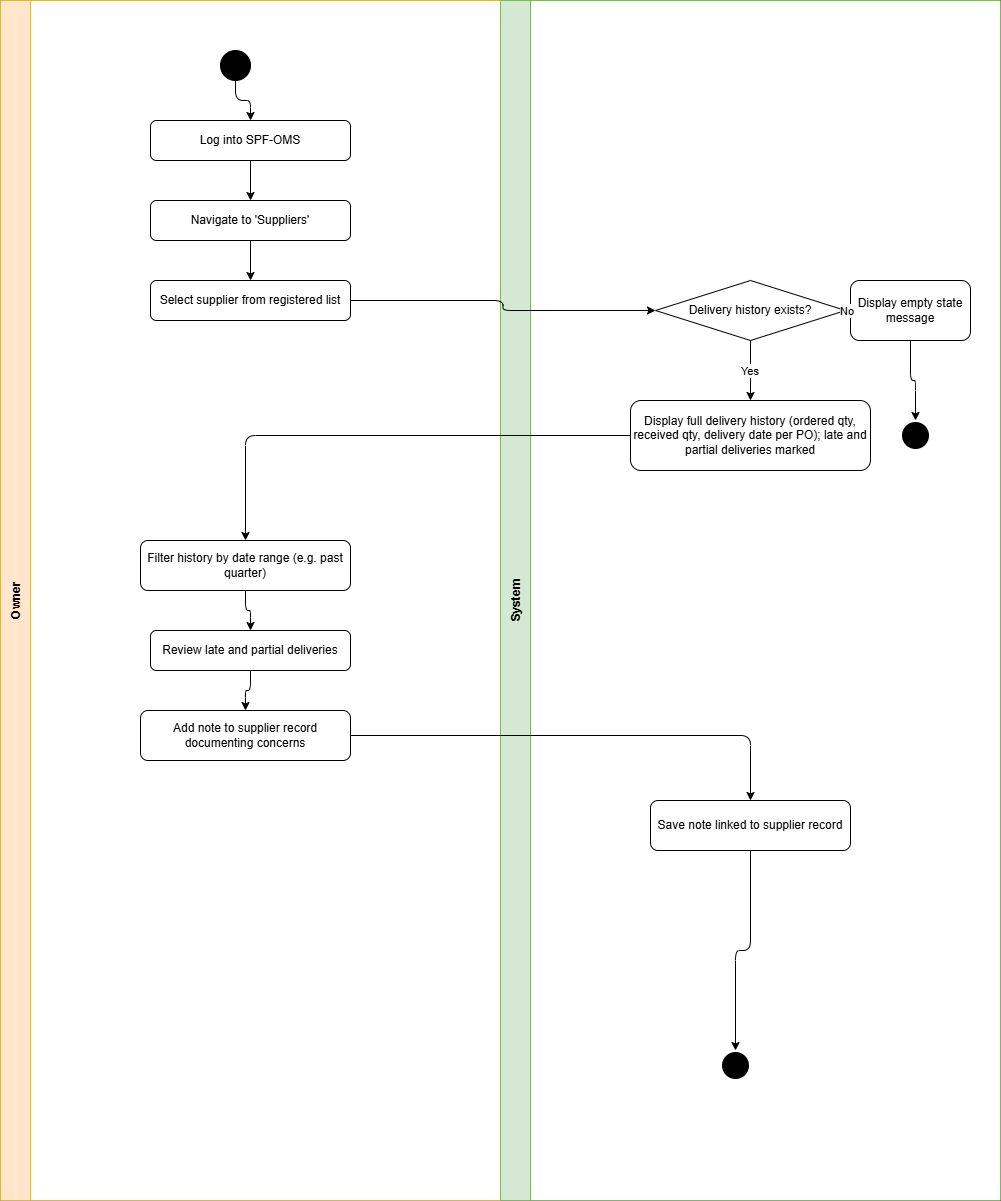

The diagram above was exported from draw.io. Its source (the exported page's mxGraphModel, read from the mxfile embedded in the PNG):
<mxGraphModel dx="860" dy="473" grid="1" gridSize="10" guides="1" tooltips="1" connect="1" arrows="1" fold="1" page="1" pageScale="1" pageWidth="850" pageHeight="1100" math="0" shadow="0">
  <root>
    <mxCell id="0" />
    <mxCell id="1" parent="0" />
    <mxCell id="_STxORPEz7rr_uXm-ucF-1" parent="1" style="shape=pool;startSize=0;horizontal=1;childLayout=stackLayout;horizontalStack=1;resizeParent=1;collapsible=0;marginBottom=0;fillColor=none;" value="" vertex="1">
      <mxGeometry height="1200" width="1000" x="60" y="40" as="geometry" />
    </mxCell>
    <mxCell id="_STxORPEz7rr_uXm-ucF-2" parent="_STxORPEz7rr_uXm-ucF-1" style="swimlane;startSize=30;horizontal=0;fillColor=#ffe6cc;strokeColor=#d6b656;" value="Owner" vertex="1">
      <mxGeometry height="1200" width="500" as="geometry" />
    </mxCell>
    <mxCell id="_STxORPEz7rr_uXm-ucF-3" parent="_STxORPEz7rr_uXm-ucF-2" style="ellipse;aspect=fixed;fillColor=#000000;" value="" vertex="1">
      <mxGeometry height="30" width="30" x="220" y="50" as="geometry" />
    </mxCell>
    <mxCell id="_STxORPEz7rr_uXm-ucF-4" parent="_STxORPEz7rr_uXm-ucF-2" style="rounded=1;whiteSpace=wrap;" value="Log into SPF-OMS" vertex="1">
      <mxGeometry height="40" width="200" x="150" y="120" as="geometry" />
    </mxCell>
    <mxCell id="_STxORPEz7rr_uXm-ucF-5" parent="_STxORPEz7rr_uXm-ucF-2" style="rounded=1;whiteSpace=wrap;" value="Navigate to 'Suppliers'" vertex="1">
      <mxGeometry height="40" width="200" x="150" y="200" as="geometry" />
    </mxCell>
    <mxCell id="_STxORPEz7rr_uXm-ucF-6" parent="_STxORPEz7rr_uXm-ucF-2" style="rounded=1;whiteSpace=wrap;" value="Select supplier from registered list" vertex="1">
      <mxGeometry height="40" width="200" x="150" y="280" as="geometry" />
    </mxCell>
    <mxCell id="_STxORPEz7rr_uXm-ucF-7" edge="1" parent="_STxORPEz7rr_uXm-ucF-2" source="_STxORPEz7rr_uXm-ucF-3" style="edgeStyle=orthogonalEdgeStyle;" target="_STxORPEz7rr_uXm-ucF-4">
      <mxGeometry relative="1" as="geometry" />
    </mxCell>
    <mxCell id="_STxORPEz7rr_uXm-ucF-8" edge="1" parent="_STxORPEz7rr_uXm-ucF-2" source="_STxORPEz7rr_uXm-ucF-4" style="edgeStyle=orthogonalEdgeStyle;" target="_STxORPEz7rr_uXm-ucF-5">
      <mxGeometry relative="1" as="geometry" />
    </mxCell>
    <mxCell id="_STxORPEz7rr_uXm-ucF-9" edge="1" parent="_STxORPEz7rr_uXm-ucF-2" source="_STxORPEz7rr_uXm-ucF-5" style="edgeStyle=orthogonalEdgeStyle;" target="_STxORPEz7rr_uXm-ucF-6">
      <mxGeometry relative="1" as="geometry" />
    </mxCell>
    <mxCell id="_STxORPEz7rr_uXm-ucF-10" parent="_STxORPEz7rr_uXm-ucF-2" style="rounded=1;whiteSpace=wrap;" value="Filter history by date range (e.g. past quarter)" vertex="1">
      <mxGeometry height="50" width="210" x="140" y="540" as="geometry" />
    </mxCell>
    <mxCell id="_STxORPEz7rr_uXm-ucF-11" parent="_STxORPEz7rr_uXm-ucF-2" style="rounded=1;whiteSpace=wrap;" value="Review late and partial deliveries" vertex="1">
      <mxGeometry height="40" width="200" x="150" y="630" as="geometry" />
    </mxCell>
    <mxCell id="_STxORPEz7rr_uXm-ucF-12" parent="_STxORPEz7rr_uXm-ucF-2" style="rounded=1;whiteSpace=wrap;" value="Add note to supplier record documenting concerns" vertex="1">
      <mxGeometry height="50" width="210" x="140" y="710" as="geometry" />
    </mxCell>
    <mxCell id="_STxORPEz7rr_uXm-ucF-13" edge="1" parent="_STxORPEz7rr_uXm-ucF-2" source="_STxORPEz7rr_uXm-ucF-10" style="edgeStyle=orthogonalEdgeStyle;" target="_STxORPEz7rr_uXm-ucF-11">
      <mxGeometry relative="1" as="geometry" />
    </mxCell>
    <mxCell id="_STxORPEz7rr_uXm-ucF-14" edge="1" parent="_STxORPEz7rr_uXm-ucF-2" source="_STxORPEz7rr_uXm-ucF-11" style="edgeStyle=orthogonalEdgeStyle;" target="_STxORPEz7rr_uXm-ucF-12">
      <mxGeometry relative="1" as="geometry" />
    </mxCell>
    <mxCell id="_STxORPEz7rr_uXm-ucF-15" parent="_STxORPEz7rr_uXm-ucF-1" style="swimlane;startSize=30;horizontal=0;fillColor=#d5e8d4;strokeColor=#82b366;" value="System" vertex="1">
      <mxGeometry height="1200" width="500" x="500" as="geometry" />
    </mxCell>
    <mxCell id="_STxORPEz7rr_uXm-ucF-16" parent="_STxORPEz7rr_uXm-ucF-15" style="rhombus;whiteSpace=wrap;" value="Delivery history exists?" vertex="1">
      <mxGeometry height="60" width="190" x="155" y="280" as="geometry" />
    </mxCell>
    <mxCell id="_STxORPEz7rr_uXm-ucF-17" parent="_STxORPEz7rr_uXm-ucF-15" style="rounded=1;whiteSpace=wrap;" value="Display empty state message" vertex="1">
      <mxGeometry height="60" width="120" x="350" y="280" as="geometry" />
    </mxCell>
    <mxCell id="_STxORPEz7rr_uXm-ucF-18" parent="_STxORPEz7rr_uXm-ucF-15" style="rounded=1;whiteSpace=wrap;" value="Display full delivery history (ordered qty, received qty, delivery date per PO); late and partial deliveries marked" vertex="1">
      <mxGeometry height="70" width="240" x="130" y="400" as="geometry" />
    </mxCell>
    <mxCell id="_STxORPEz7rr_uXm-ucF-19" edge="1" parent="_STxORPEz7rr_uXm-ucF-15" source="_STxORPEz7rr_uXm-ucF-16" style="edgeStyle=orthogonalEdgeStyle;" target="_STxORPEz7rr_uXm-ucF-17" value="No">
      <mxGeometry relative="1" as="geometry" />
    </mxCell>
    <mxCell id="_STxORPEz7rr_uXm-ucF-20" edge="1" parent="_STxORPEz7rr_uXm-ucF-15" source="_STxORPEz7rr_uXm-ucF-16" style="edgeStyle=orthogonalEdgeStyle;" target="_STxORPEz7rr_uXm-ucF-18" value="Yes">
      <mxGeometry relative="1" as="geometry" />
    </mxCell>
    <mxCell id="_STxORPEz7rr_uXm-ucF-21" parent="_STxORPEz7rr_uXm-ucF-15" style="ellipse;aspect=fixed;fillColor=#000000;strokeColor=#ffffff;strokeWidth=3;" value="" vertex="1">
      <mxGeometry height="30" width="30" x="400" y="420" as="geometry" />
    </mxCell>
    <mxCell id="_STxORPEz7rr_uXm-ucF-22" edge="1" parent="_STxORPEz7rr_uXm-ucF-15" source="_STxORPEz7rr_uXm-ucF-17" style="edgeStyle=orthogonalEdgeStyle;" target="_STxORPEz7rr_uXm-ucF-21">
      <mxGeometry relative="1" as="geometry" />
    </mxCell>
    <mxCell id="_STxORPEz7rr_uXm-ucF-23" parent="_STxORPEz7rr_uXm-ucF-15" style="rounded=1;whiteSpace=wrap;" value="Save note linked to supplier record" vertex="1">
      <mxGeometry height="50" width="200" x="150" y="800" as="geometry" />
    </mxCell>
    <mxCell id="_STxORPEz7rr_uXm-ucF-24" parent="_STxORPEz7rr_uXm-ucF-15" style="ellipse;aspect=fixed;fillColor=#000000;strokeColor=#ffffff;strokeWidth=3;" value="" vertex="1">
      <mxGeometry height="30" width="30" x="220" y="1050" as="geometry" />
    </mxCell>
    <mxCell id="_STxORPEz7rr_uXm-ucF-25" edge="1" parent="_STxORPEz7rr_uXm-ucF-15" source="_STxORPEz7rr_uXm-ucF-23" style="edgeStyle=orthogonalEdgeStyle;" target="_STxORPEz7rr_uXm-ucF-24">
      <mxGeometry relative="1" as="geometry" />
    </mxCell>
    <mxCell id="_STxORPEz7rr_uXm-ucF-26" edge="1" parent="_STxORPEz7rr_uXm-ucF-1" source="_STxORPEz7rr_uXm-ucF-6" style="edgeStyle=orthogonalEdgeStyle;" target="_STxORPEz7rr_uXm-ucF-16" value="">
      <mxGeometry relative="1" as="geometry" />
    </mxCell>
    <mxCell id="_STxORPEz7rr_uXm-ucF-27" edge="1" parent="_STxORPEz7rr_uXm-ucF-1" source="_STxORPEz7rr_uXm-ucF-18" style="edgeStyle=orthogonalEdgeStyle;" target="_STxORPEz7rr_uXm-ucF-10" value="">
      <mxGeometry relative="1" as="geometry" />
    </mxCell>
    <mxCell id="_STxORPEz7rr_uXm-ucF-28" edge="1" parent="_STxORPEz7rr_uXm-ucF-1" source="_STxORPEz7rr_uXm-ucF-12" style="edgeStyle=orthogonalEdgeStyle;" target="_STxORPEz7rr_uXm-ucF-23" value="">
      <mxGeometry relative="1" as="geometry" />
    </mxCell>
  </root>
</mxGraphModel>